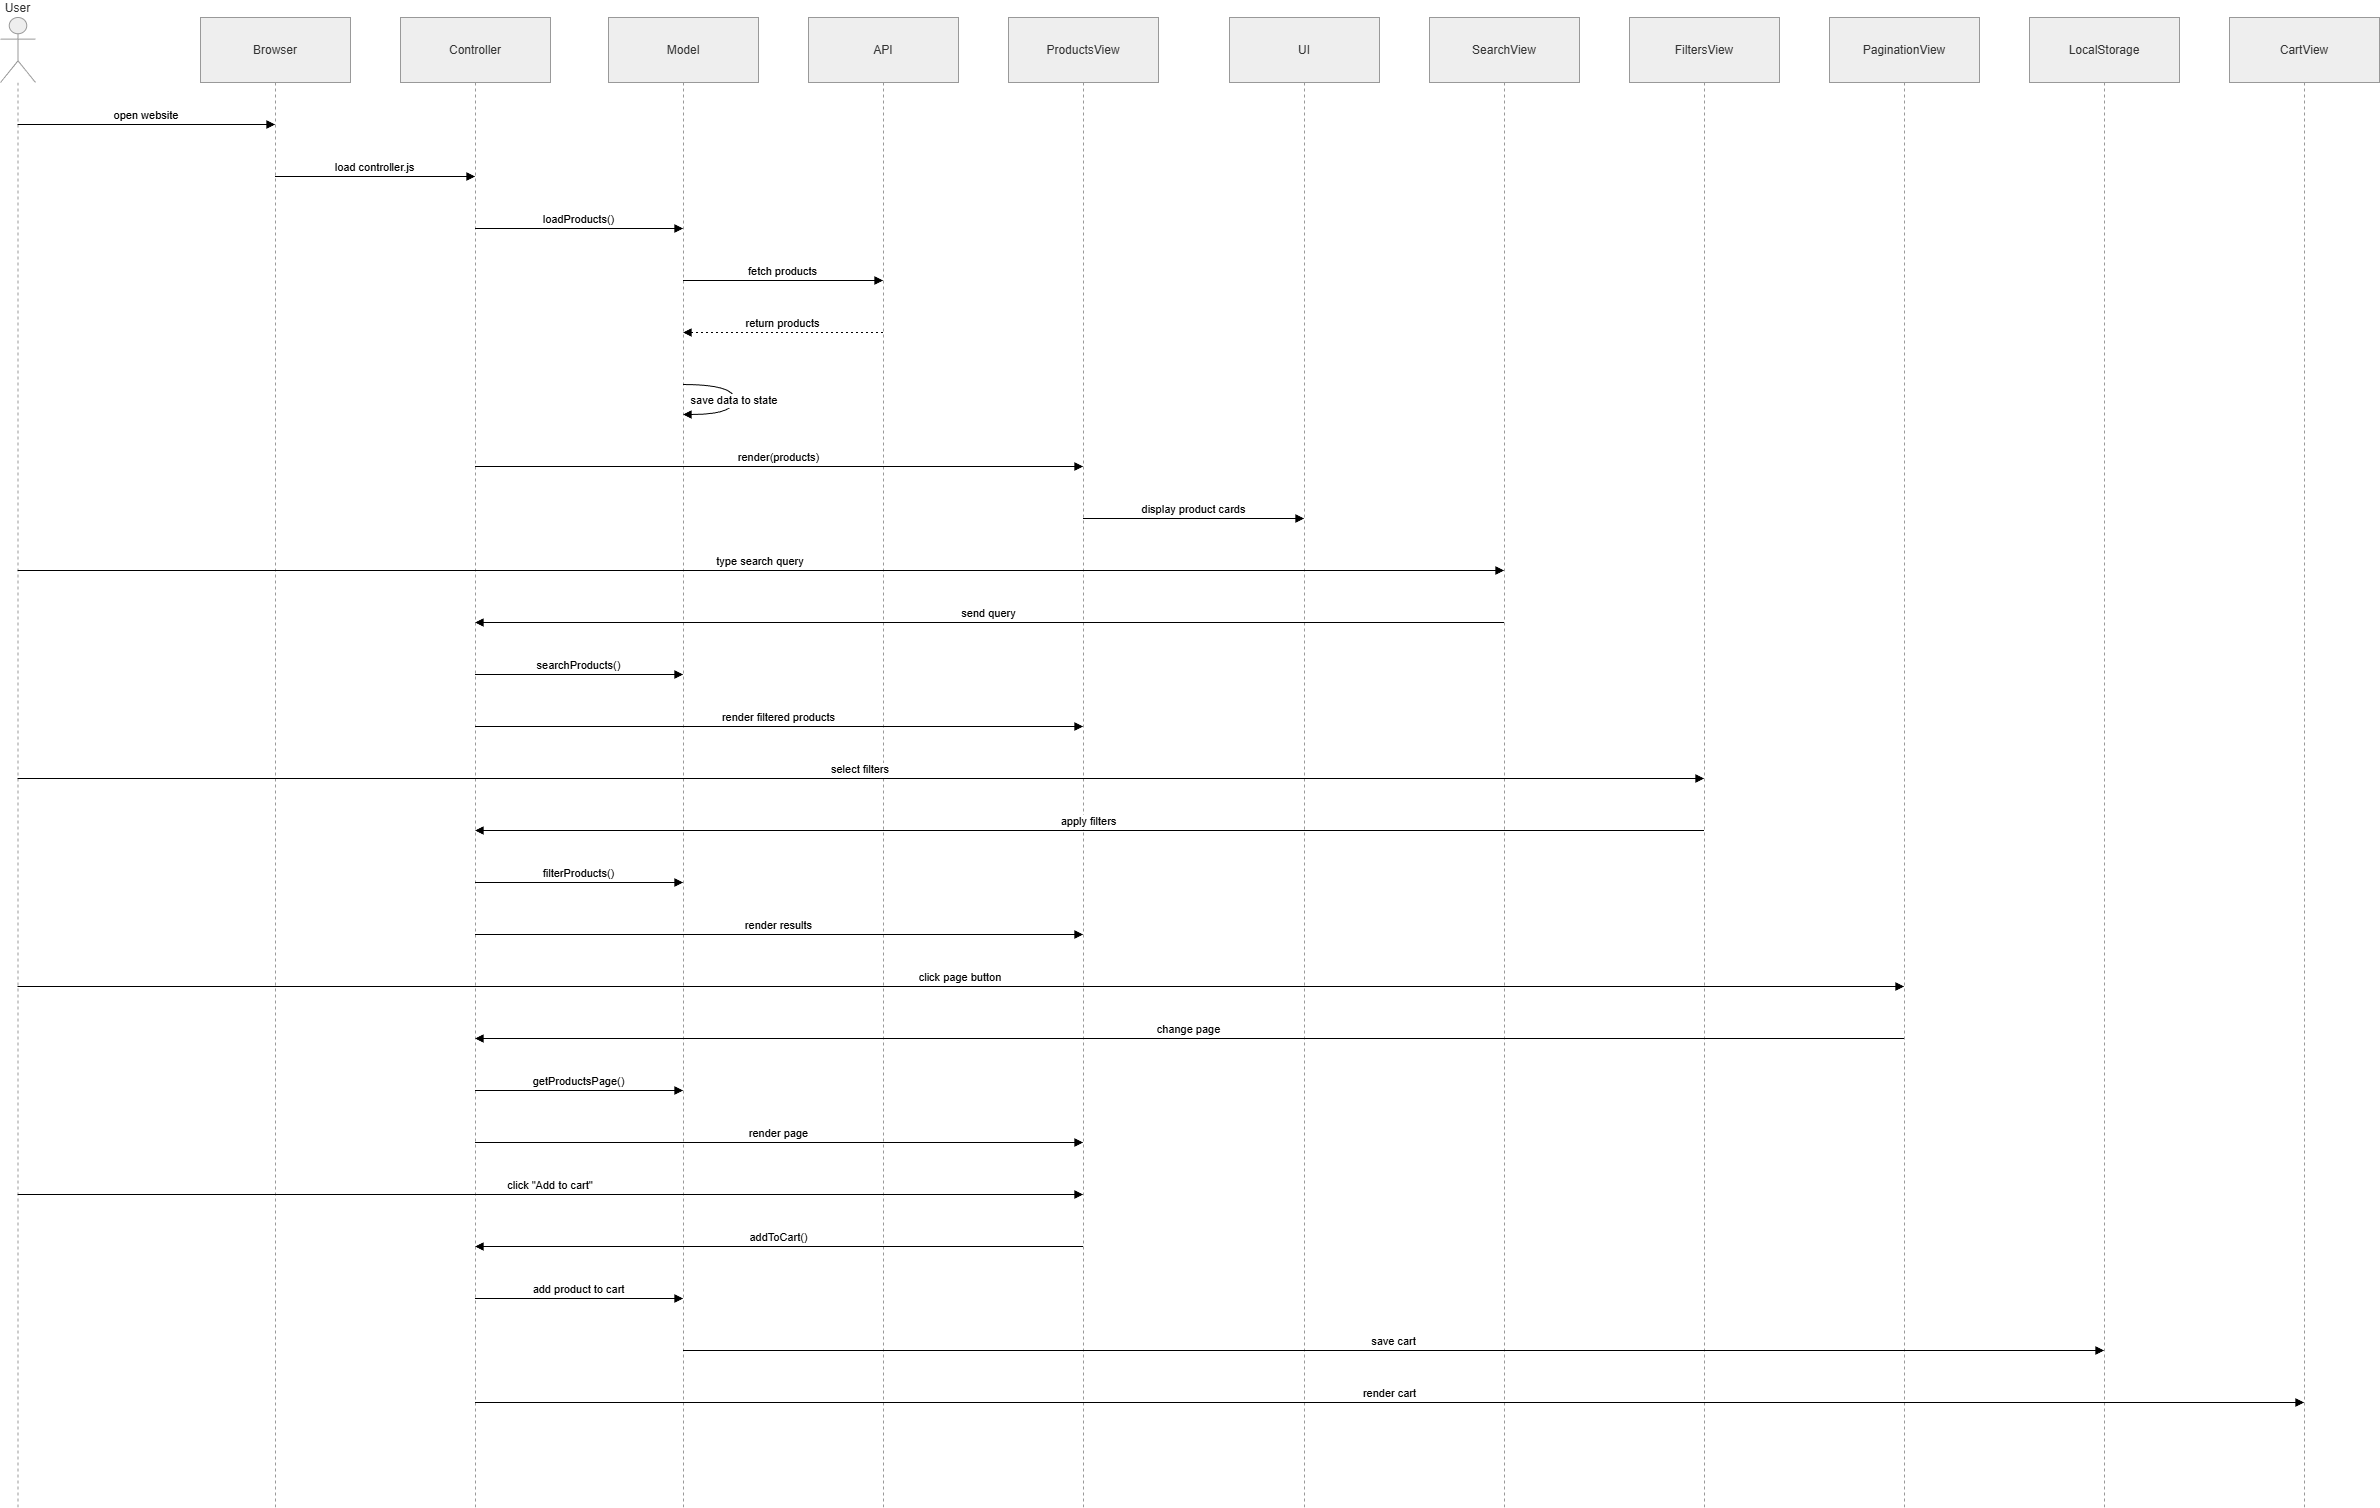

The diagram above was exported from draw.io. Its source (the exported page's mxGraphModel, read from the mxfile embedded in the PNG):
<mxGraphModel dx="2302" dy="1275" grid="1" gridSize="10" guides="1" tooltips="1" connect="1" arrows="1" fold="1" page="1" pageScale="1" pageWidth="827" pageHeight="1169" math="0" shadow="0">
  <root>
    <mxCell id="0" />
    <mxCell id="1" parent="0" />
    <mxCell id="Ksb28osBMtu-i6pBNhks-1" parent="1" style="shape=umlLifeline;perimeter=lifelinePerimeter;whiteSpace=wrap;container=1;dropTarget=0;collapsible=0;recursiveResize=0;outlineConnect=0;portConstraint=eastwest;newEdgeStyle={&quot;edgeStyle&quot;:&quot;elbowEdgeStyle&quot;,&quot;elbow&quot;:&quot;vertical&quot;,&quot;curved&quot;:0,&quot;rounded&quot;:0};participant=umlActor;verticalAlign=bottom;labelPosition=center;verticalLabelPosition=top;align=center;size=65;fillColor=light-dark(#eeeeee,#1f2020);strokeColor=light-dark(#999999,#cccccc);fontColor=light-dark(#333333,#cccccc);" value="User" vertex="1">
      <mxGeometry height="1490" width="35" x="20" y="20" as="geometry" />
    </mxCell>
    <mxCell id="Ksb28osBMtu-i6pBNhks-2" parent="1" style="shape=umlLifeline;perimeter=lifelinePerimeter;whiteSpace=wrap;container=1;dropTarget=0;collapsible=0;recursiveResize=0;outlineConnect=0;portConstraint=eastwest;newEdgeStyle={&quot;edgeStyle&quot;:&quot;elbowEdgeStyle&quot;,&quot;elbow&quot;:&quot;vertical&quot;,&quot;curved&quot;:0,&quot;rounded&quot;:0};size=65;fillColor=light-dark(#eeeeee,#1f2020);strokeColor=light-dark(#999999,#cccccc);fontColor=light-dark(#333333,#cccccc);" value="Browser" vertex="1">
      <mxGeometry height="1490" width="150" x="220" y="20" as="geometry" />
    </mxCell>
    <mxCell id="Ksb28osBMtu-i6pBNhks-3" parent="1" style="shape=umlLifeline;perimeter=lifelinePerimeter;whiteSpace=wrap;container=1;dropTarget=0;collapsible=0;recursiveResize=0;outlineConnect=0;portConstraint=eastwest;newEdgeStyle={&quot;edgeStyle&quot;:&quot;elbowEdgeStyle&quot;,&quot;elbow&quot;:&quot;vertical&quot;,&quot;curved&quot;:0,&quot;rounded&quot;:0};size=65;fillColor=light-dark(#eeeeee,#1f2020);strokeColor=light-dark(#999999,#cccccc);fontColor=light-dark(#333333,#cccccc);" value="Controller" vertex="1">
      <mxGeometry height="1490" width="150" x="420" y="20" as="geometry" />
    </mxCell>
    <mxCell id="Ksb28osBMtu-i6pBNhks-4" parent="1" style="shape=umlLifeline;perimeter=lifelinePerimeter;whiteSpace=wrap;container=1;dropTarget=0;collapsible=0;recursiveResize=0;outlineConnect=0;portConstraint=eastwest;newEdgeStyle={&quot;edgeStyle&quot;:&quot;elbowEdgeStyle&quot;,&quot;elbow&quot;:&quot;vertical&quot;,&quot;curved&quot;:0,&quot;rounded&quot;:0};size=65;fillColor=light-dark(#eeeeee,#1f2020);strokeColor=light-dark(#999999,#cccccc);fontColor=light-dark(#333333,#cccccc);" value="Model" vertex="1">
      <mxGeometry height="1490" width="150" x="628" y="20" as="geometry" />
    </mxCell>
    <mxCell id="Ksb28osBMtu-i6pBNhks-5" parent="1" style="shape=umlLifeline;perimeter=lifelinePerimeter;whiteSpace=wrap;container=1;dropTarget=0;collapsible=0;recursiveResize=0;outlineConnect=0;portConstraint=eastwest;newEdgeStyle={&quot;edgeStyle&quot;:&quot;elbowEdgeStyle&quot;,&quot;elbow&quot;:&quot;vertical&quot;,&quot;curved&quot;:0,&quot;rounded&quot;:0};size=65;fillColor=light-dark(#eeeeee,#1f2020);strokeColor=light-dark(#999999,#cccccc);fontColor=light-dark(#333333,#cccccc);" value="API" vertex="1">
      <mxGeometry height="1490" width="150" x="828" y="20" as="geometry" />
    </mxCell>
    <mxCell id="Ksb28osBMtu-i6pBNhks-6" parent="1" style="shape=umlLifeline;perimeter=lifelinePerimeter;whiteSpace=wrap;container=1;dropTarget=0;collapsible=0;recursiveResize=0;outlineConnect=0;portConstraint=eastwest;newEdgeStyle={&quot;edgeStyle&quot;:&quot;elbowEdgeStyle&quot;,&quot;elbow&quot;:&quot;vertical&quot;,&quot;curved&quot;:0,&quot;rounded&quot;:0};size=65;fillColor=light-dark(#eeeeee,#1f2020);strokeColor=light-dark(#999999,#cccccc);fontColor=light-dark(#333333,#cccccc);" value="ProductsView" vertex="1">
      <mxGeometry height="1490" width="150" x="1028" y="20" as="geometry" />
    </mxCell>
    <mxCell id="Ksb28osBMtu-i6pBNhks-7" parent="1" style="shape=umlLifeline;perimeter=lifelinePerimeter;whiteSpace=wrap;container=1;dropTarget=0;collapsible=0;recursiveResize=0;outlineConnect=0;portConstraint=eastwest;newEdgeStyle={&quot;edgeStyle&quot;:&quot;elbowEdgeStyle&quot;,&quot;elbow&quot;:&quot;vertical&quot;,&quot;curved&quot;:0,&quot;rounded&quot;:0};size=65;fillColor=light-dark(#eeeeee,#1f2020);strokeColor=light-dark(#999999,#cccccc);fontColor=light-dark(#333333,#cccccc);" value="UI" vertex="1">
      <mxGeometry height="1490" width="150" x="1249" y="20" as="geometry" />
    </mxCell>
    <mxCell id="Ksb28osBMtu-i6pBNhks-8" parent="1" style="shape=umlLifeline;perimeter=lifelinePerimeter;whiteSpace=wrap;container=1;dropTarget=0;collapsible=0;recursiveResize=0;outlineConnect=0;portConstraint=eastwest;newEdgeStyle={&quot;edgeStyle&quot;:&quot;elbowEdgeStyle&quot;,&quot;elbow&quot;:&quot;vertical&quot;,&quot;curved&quot;:0,&quot;rounded&quot;:0};size=65;fillColor=light-dark(#eeeeee,#1f2020);strokeColor=light-dark(#999999,#cccccc);fontColor=light-dark(#333333,#cccccc);" value="SearchView" vertex="1">
      <mxGeometry height="1490" width="150" x="1449" y="20" as="geometry" />
    </mxCell>
    <mxCell id="Ksb28osBMtu-i6pBNhks-9" parent="1" style="shape=umlLifeline;perimeter=lifelinePerimeter;whiteSpace=wrap;container=1;dropTarget=0;collapsible=0;recursiveResize=0;outlineConnect=0;portConstraint=eastwest;newEdgeStyle={&quot;edgeStyle&quot;:&quot;elbowEdgeStyle&quot;,&quot;elbow&quot;:&quot;vertical&quot;,&quot;curved&quot;:0,&quot;rounded&quot;:0};size=65;fillColor=light-dark(#eeeeee,#1f2020);strokeColor=light-dark(#999999,#cccccc);fontColor=light-dark(#333333,#cccccc);" value="FiltersView" vertex="1">
      <mxGeometry height="1490" width="150" x="1649" y="20" as="geometry" />
    </mxCell>
    <mxCell id="Ksb28osBMtu-i6pBNhks-10" parent="1" style="shape=umlLifeline;perimeter=lifelinePerimeter;whiteSpace=wrap;container=1;dropTarget=0;collapsible=0;recursiveResize=0;outlineConnect=0;portConstraint=eastwest;newEdgeStyle={&quot;edgeStyle&quot;:&quot;elbowEdgeStyle&quot;,&quot;elbow&quot;:&quot;vertical&quot;,&quot;curved&quot;:0,&quot;rounded&quot;:0};size=65;fillColor=light-dark(#eeeeee,#1f2020);strokeColor=light-dark(#999999,#cccccc);fontColor=light-dark(#333333,#cccccc);" value="PaginationView" vertex="1">
      <mxGeometry height="1490" width="150" x="1849" y="20" as="geometry" />
    </mxCell>
    <mxCell id="Ksb28osBMtu-i6pBNhks-11" parent="1" style="shape=umlLifeline;perimeter=lifelinePerimeter;whiteSpace=wrap;container=1;dropTarget=0;collapsible=0;recursiveResize=0;outlineConnect=0;portConstraint=eastwest;newEdgeStyle={&quot;edgeStyle&quot;:&quot;elbowEdgeStyle&quot;,&quot;elbow&quot;:&quot;vertical&quot;,&quot;curved&quot;:0,&quot;rounded&quot;:0};size=65;fillColor=light-dark(#eeeeee,#1f2020);strokeColor=light-dark(#999999,#cccccc);fontColor=light-dark(#333333,#cccccc);" value="LocalStorage" vertex="1">
      <mxGeometry height="1490" width="150" x="2049" y="20" as="geometry" />
    </mxCell>
    <mxCell id="Ksb28osBMtu-i6pBNhks-12" parent="1" style="shape=umlLifeline;perimeter=lifelinePerimeter;whiteSpace=wrap;container=1;dropTarget=0;collapsible=0;recursiveResize=0;outlineConnect=0;portConstraint=eastwest;newEdgeStyle={&quot;edgeStyle&quot;:&quot;elbowEdgeStyle&quot;,&quot;elbow&quot;:&quot;vertical&quot;,&quot;curved&quot;:0,&quot;rounded&quot;:0};size=65;fillColor=light-dark(#eeeeee,#1f2020);strokeColor=light-dark(#999999,#cccccc);fontColor=light-dark(#333333,#cccccc);" value="CartView" vertex="1">
      <mxGeometry height="1490" width="150" x="2249" y="20" as="geometry" />
    </mxCell>
    <mxCell id="Ksb28osBMtu-i6pBNhks-13" edge="1" parent="1" source="Ksb28osBMtu-i6pBNhks-1" style="verticalAlign=bottom;edgeStyle=elbowEdgeStyle;elbow=vertical;curved=0;rounded=0;endArrow=block;" target="Ksb28osBMtu-i6pBNhks-2" value="open website">
      <mxGeometry relative="1" as="geometry">
        <Array as="points">
          <mxPoint x="204" y="127" />
        </Array>
      </mxGeometry>
    </mxCell>
    <mxCell id="Ksb28osBMtu-i6pBNhks-14" edge="1" parent="1" source="Ksb28osBMtu-i6pBNhks-2" style="verticalAlign=bottom;edgeStyle=elbowEdgeStyle;elbow=vertical;curved=0;rounded=0;endArrow=block;" target="Ksb28osBMtu-i6pBNhks-3" value="load controller.js">
      <mxGeometry relative="1" as="geometry">
        <Array as="points">
          <mxPoint x="404" y="179" />
        </Array>
      </mxGeometry>
    </mxCell>
    <mxCell id="Ksb28osBMtu-i6pBNhks-15" edge="1" parent="1" source="Ksb28osBMtu-i6pBNhks-3" style="verticalAlign=bottom;edgeStyle=elbowEdgeStyle;elbow=vertical;curved=0;rounded=0;endArrow=block;" target="Ksb28osBMtu-i6pBNhks-4" value="loadProducts()">
      <mxGeometry relative="1" as="geometry">
        <Array as="points">
          <mxPoint x="608" y="231" />
        </Array>
      </mxGeometry>
    </mxCell>
    <mxCell id="Ksb28osBMtu-i6pBNhks-16" edge="1" parent="1" source="Ksb28osBMtu-i6pBNhks-4" style="verticalAlign=bottom;edgeStyle=elbowEdgeStyle;elbow=vertical;curved=0;rounded=0;endArrow=block;" target="Ksb28osBMtu-i6pBNhks-5" value="fetch products">
      <mxGeometry relative="1" as="geometry">
        <Array as="points">
          <mxPoint x="812" y="283" />
        </Array>
      </mxGeometry>
    </mxCell>
    <mxCell id="Ksb28osBMtu-i6pBNhks-17" edge="1" parent="1" source="Ksb28osBMtu-i6pBNhks-5" style="verticalAlign=bottom;edgeStyle=elbowEdgeStyle;elbow=vertical;curved=0;rounded=0;dashed=1;dashPattern=2 3;endArrow=block;" target="Ksb28osBMtu-i6pBNhks-4" value="return products">
      <mxGeometry relative="1" as="geometry">
        <Array as="points">
          <mxPoint x="815" y="335" />
        </Array>
      </mxGeometry>
    </mxCell>
    <mxCell id="Ksb28osBMtu-i6pBNhks-18" edge="1" parent="1" source="Ksb28osBMtu-i6pBNhks-4" style="curved=1;endArrow=block;rounded=0;" target="Ksb28osBMtu-i6pBNhks-4" value="save data to state">
      <mxGeometry relative="1" as="geometry">
        <Array as="points">
          <mxPoint x="754" y="387" />
          <mxPoint x="754" y="417" />
        </Array>
      </mxGeometry>
    </mxCell>
    <mxCell id="Ksb28osBMtu-i6pBNhks-19" edge="1" parent="1" source="Ksb28osBMtu-i6pBNhks-3" style="verticalAlign=bottom;edgeStyle=elbowEdgeStyle;elbow=vertical;curved=0;rounded=0;endArrow=block;" target="Ksb28osBMtu-i6pBNhks-6" value="render(products)">
      <mxGeometry relative="1" as="geometry">
        <Array as="points">
          <mxPoint x="808" y="469" />
        </Array>
      </mxGeometry>
    </mxCell>
    <mxCell id="Ksb28osBMtu-i6pBNhks-20" edge="1" parent="1" source="Ksb28osBMtu-i6pBNhks-6" style="verticalAlign=bottom;edgeStyle=elbowEdgeStyle;elbow=vertical;curved=0;rounded=0;endArrow=block;" target="Ksb28osBMtu-i6pBNhks-7" value="display product cards">
      <mxGeometry relative="1" as="geometry">
        <Array as="points">
          <mxPoint x="1222" y="521" />
        </Array>
      </mxGeometry>
    </mxCell>
    <mxCell id="Ksb28osBMtu-i6pBNhks-21" edge="1" parent="1" source="Ksb28osBMtu-i6pBNhks-1" style="verticalAlign=bottom;edgeStyle=elbowEdgeStyle;elbow=vertical;curved=0;rounded=0;endArrow=block;" target="Ksb28osBMtu-i6pBNhks-8" value="type search query">
      <mxGeometry relative="1" as="geometry">
        <Array as="points">
          <mxPoint x="818" y="573" />
        </Array>
      </mxGeometry>
    </mxCell>
    <mxCell id="Ksb28osBMtu-i6pBNhks-22" edge="1" parent="1" source="Ksb28osBMtu-i6pBNhks-8" style="verticalAlign=bottom;edgeStyle=elbowEdgeStyle;elbow=vertical;curved=0;rounded=0;endArrow=block;" target="Ksb28osBMtu-i6pBNhks-3" value="send query">
      <mxGeometry relative="1" as="geometry">
        <Array as="points">
          <mxPoint x="1021" y="625" />
        </Array>
      </mxGeometry>
    </mxCell>
    <mxCell id="Ksb28osBMtu-i6pBNhks-23" edge="1" parent="1" source="Ksb28osBMtu-i6pBNhks-3" style="verticalAlign=bottom;edgeStyle=elbowEdgeStyle;elbow=vertical;curved=0;rounded=0;endArrow=block;" target="Ksb28osBMtu-i6pBNhks-4" value="searchProducts()">
      <mxGeometry relative="1" as="geometry">
        <Array as="points">
          <mxPoint x="608" y="677" />
        </Array>
      </mxGeometry>
    </mxCell>
    <mxCell id="Ksb28osBMtu-i6pBNhks-24" edge="1" parent="1" source="Ksb28osBMtu-i6pBNhks-3" style="verticalAlign=bottom;edgeStyle=elbowEdgeStyle;elbow=vertical;curved=0;rounded=0;endArrow=block;" target="Ksb28osBMtu-i6pBNhks-6" value="render filtered products">
      <mxGeometry relative="1" as="geometry">
        <Array as="points">
          <mxPoint x="808" y="729" />
        </Array>
      </mxGeometry>
    </mxCell>
    <mxCell id="Ksb28osBMtu-i6pBNhks-25" edge="1" parent="1" source="Ksb28osBMtu-i6pBNhks-1" style="verticalAlign=bottom;edgeStyle=elbowEdgeStyle;elbow=vertical;curved=0;rounded=0;endArrow=block;" target="Ksb28osBMtu-i6pBNhks-9" value="select filters">
      <mxGeometry relative="1" as="geometry">
        <Array as="points">
          <mxPoint x="918" y="781" />
        </Array>
      </mxGeometry>
    </mxCell>
    <mxCell id="Ksb28osBMtu-i6pBNhks-26" edge="1" parent="1" source="Ksb28osBMtu-i6pBNhks-9" style="verticalAlign=bottom;edgeStyle=elbowEdgeStyle;elbow=vertical;curved=0;rounded=0;endArrow=block;" target="Ksb28osBMtu-i6pBNhks-3" value="apply filters">
      <mxGeometry relative="1" as="geometry">
        <Array as="points">
          <mxPoint x="1121" y="833" />
        </Array>
      </mxGeometry>
    </mxCell>
    <mxCell id="Ksb28osBMtu-i6pBNhks-27" edge="1" parent="1" source="Ksb28osBMtu-i6pBNhks-3" style="verticalAlign=bottom;edgeStyle=elbowEdgeStyle;elbow=vertical;curved=0;rounded=0;endArrow=block;" target="Ksb28osBMtu-i6pBNhks-4" value="filterProducts()">
      <mxGeometry relative="1" as="geometry">
        <Array as="points">
          <mxPoint x="608" y="885" />
        </Array>
      </mxGeometry>
    </mxCell>
    <mxCell id="Ksb28osBMtu-i6pBNhks-28" edge="1" parent="1" source="Ksb28osBMtu-i6pBNhks-3" style="verticalAlign=bottom;edgeStyle=elbowEdgeStyle;elbow=vertical;curved=0;rounded=0;endArrow=block;" target="Ksb28osBMtu-i6pBNhks-6" value="render results">
      <mxGeometry relative="1" as="geometry">
        <Array as="points">
          <mxPoint x="808" y="937" />
        </Array>
      </mxGeometry>
    </mxCell>
    <mxCell id="Ksb28osBMtu-i6pBNhks-29" edge="1" parent="1" source="Ksb28osBMtu-i6pBNhks-1" style="verticalAlign=bottom;edgeStyle=elbowEdgeStyle;elbow=vertical;curved=0;rounded=0;endArrow=block;" target="Ksb28osBMtu-i6pBNhks-10" value="click page button">
      <mxGeometry relative="1" as="geometry">
        <Array as="points">
          <mxPoint x="1018" y="989" />
        </Array>
      </mxGeometry>
    </mxCell>
    <mxCell id="Ksb28osBMtu-i6pBNhks-30" edge="1" parent="1" source="Ksb28osBMtu-i6pBNhks-10" style="verticalAlign=bottom;edgeStyle=elbowEdgeStyle;elbow=vertical;curved=0;rounded=0;endArrow=block;" target="Ksb28osBMtu-i6pBNhks-3" value="change page">
      <mxGeometry relative="1" as="geometry">
        <Array as="points">
          <mxPoint x="1221" y="1041" />
        </Array>
      </mxGeometry>
    </mxCell>
    <mxCell id="Ksb28osBMtu-i6pBNhks-31" edge="1" parent="1" source="Ksb28osBMtu-i6pBNhks-3" style="verticalAlign=bottom;edgeStyle=elbowEdgeStyle;elbow=vertical;curved=0;rounded=0;endArrow=block;" target="Ksb28osBMtu-i6pBNhks-4" value="getProductsPage()">
      <mxGeometry relative="1" as="geometry">
        <Array as="points">
          <mxPoint x="608" y="1093" />
        </Array>
      </mxGeometry>
    </mxCell>
    <mxCell id="Ksb28osBMtu-i6pBNhks-32" edge="1" parent="1" source="Ksb28osBMtu-i6pBNhks-3" style="verticalAlign=bottom;edgeStyle=elbowEdgeStyle;elbow=vertical;curved=0;rounded=0;endArrow=block;" target="Ksb28osBMtu-i6pBNhks-6" value="render page">
      <mxGeometry relative="1" as="geometry">
        <Array as="points">
          <mxPoint x="808" y="1145" />
        </Array>
      </mxGeometry>
    </mxCell>
    <mxCell id="Ksb28osBMtu-i6pBNhks-33" edge="1" parent="1" source="Ksb28osBMtu-i6pBNhks-1" style="verticalAlign=bottom;edgeStyle=elbowEdgeStyle;elbow=vertical;curved=0;rounded=0;endArrow=block;" target="Ksb28osBMtu-i6pBNhks-6" value="click &quot;Add to cart&quot;">
      <mxGeometry relative="1" as="geometry">
        <Array as="points">
          <mxPoint x="608" y="1197" />
        </Array>
      </mxGeometry>
    </mxCell>
    <mxCell id="Ksb28osBMtu-i6pBNhks-34" edge="1" parent="1" source="Ksb28osBMtu-i6pBNhks-6" style="verticalAlign=bottom;edgeStyle=elbowEdgeStyle;elbow=vertical;curved=0;rounded=0;endArrow=block;" target="Ksb28osBMtu-i6pBNhks-3" value="addToCart()">
      <mxGeometry relative="1" as="geometry">
        <Array as="points">
          <mxPoint x="811" y="1249" />
        </Array>
      </mxGeometry>
    </mxCell>
    <mxCell id="Ksb28osBMtu-i6pBNhks-35" edge="1" parent="1" source="Ksb28osBMtu-i6pBNhks-3" style="verticalAlign=bottom;edgeStyle=elbowEdgeStyle;elbow=vertical;curved=0;rounded=0;endArrow=block;" target="Ksb28osBMtu-i6pBNhks-4" value="add product to cart">
      <mxGeometry relative="1" as="geometry">
        <Array as="points">
          <mxPoint x="608" y="1301" />
        </Array>
      </mxGeometry>
    </mxCell>
    <mxCell id="Ksb28osBMtu-i6pBNhks-36" edge="1" parent="1" source="Ksb28osBMtu-i6pBNhks-4" style="verticalAlign=bottom;edgeStyle=elbowEdgeStyle;elbow=vertical;curved=0;rounded=0;endArrow=block;" target="Ksb28osBMtu-i6pBNhks-11" value="save cart">
      <mxGeometry relative="1" as="geometry">
        <Array as="points">
          <mxPoint x="1422" y="1353" />
        </Array>
      </mxGeometry>
    </mxCell>
    <mxCell id="Ksb28osBMtu-i6pBNhks-37" edge="1" parent="1" source="Ksb28osBMtu-i6pBNhks-3" style="verticalAlign=bottom;edgeStyle=elbowEdgeStyle;elbow=vertical;curved=0;rounded=0;endArrow=block;" target="Ksb28osBMtu-i6pBNhks-12" value="render cart">
      <mxGeometry relative="1" as="geometry">
        <Array as="points">
          <mxPoint x="1418" y="1405" />
        </Array>
      </mxGeometry>
    </mxCell>
  </root>
</mxGraphModel>